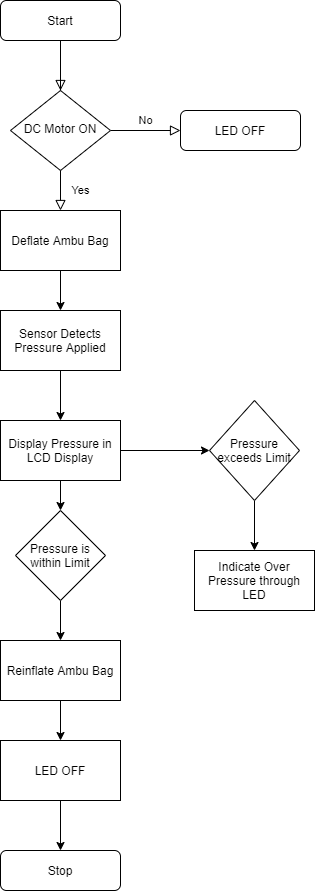

The diagram above was exported from draw.io. Its source (the exported page's mxGraphModel, read from the mxfile embedded in the PNG):
<mxGraphModel dx="1038" dy="580" grid="1" gridSize="10" guides="1" tooltips="1" connect="1" arrows="1" fold="1" page="1" pageScale="1" pageWidth="827" pageHeight="1169" math="0" shadow="0">
  <root>
    <mxCell id="WIyWlLk6GJQsqaUBKTNV-0" />
    <mxCell id="WIyWlLk6GJQsqaUBKTNV-1" parent="WIyWlLk6GJQsqaUBKTNV-0" />
    <mxCell id="WIyWlLk6GJQsqaUBKTNV-2" value="" style="rounded=0;html=1;jettySize=auto;orthogonalLoop=1;fontSize=11;endArrow=block;endFill=0;endSize=8;strokeWidth=1;shadow=0;labelBackgroundColor=none;edgeStyle=orthogonalEdgeStyle;" parent="WIyWlLk6GJQsqaUBKTNV-1" target="WIyWlLk6GJQsqaUBKTNV-6" edge="1">
      <mxGeometry relative="1" as="geometry">
        <mxPoint x="220" y="150" as="sourcePoint" />
        <Array as="points">
          <mxPoint x="220" y="90" />
          <mxPoint x="220" y="90" />
        </Array>
      </mxGeometry>
    </mxCell>
    <mxCell id="WIyWlLk6GJQsqaUBKTNV-3" value="Start" style="rounded=1;whiteSpace=wrap;html=1;fontSize=12;glass=0;strokeWidth=1;shadow=0;" parent="WIyWlLk6GJQsqaUBKTNV-1" vertex="1">
      <mxGeometry x="160" y="50" width="120" height="40" as="geometry" />
    </mxCell>
    <mxCell id="WIyWlLk6GJQsqaUBKTNV-5" value="No" style="edgeStyle=orthogonalEdgeStyle;rounded=0;html=1;jettySize=auto;orthogonalLoop=1;fontSize=11;endArrow=block;endFill=0;endSize=8;strokeWidth=1;shadow=0;labelBackgroundColor=none;" parent="WIyWlLk6GJQsqaUBKTNV-1" source="WIyWlLk6GJQsqaUBKTNV-6" target="WIyWlLk6GJQsqaUBKTNV-7" edge="1">
      <mxGeometry y="10" relative="1" as="geometry">
        <mxPoint as="offset" />
      </mxGeometry>
    </mxCell>
    <mxCell id="WIyWlLk6GJQsqaUBKTNV-6" value="DC Motor ON" style="rhombus;whiteSpace=wrap;html=1;shadow=0;fontFamily=Helvetica;fontSize=12;align=center;strokeWidth=1;spacing=6;spacingTop=-4;" parent="WIyWlLk6GJQsqaUBKTNV-1" vertex="1">
      <mxGeometry x="170" y="140" width="100" height="80" as="geometry" />
    </mxCell>
    <mxCell id="WIyWlLk6GJQsqaUBKTNV-7" value="LED OFF" style="rounded=1;whiteSpace=wrap;html=1;fontSize=12;glass=0;strokeWidth=1;shadow=0;" parent="WIyWlLk6GJQsqaUBKTNV-1" vertex="1">
      <mxGeometry x="340" y="160" width="120" height="40" as="geometry" />
    </mxCell>
    <mxCell id="WIyWlLk6GJQsqaUBKTNV-11" value="Stop" style="rounded=1;whiteSpace=wrap;html=1;fontSize=12;glass=0;strokeWidth=1;shadow=0;" parent="WIyWlLk6GJQsqaUBKTNV-1" vertex="1">
      <mxGeometry x="160" y="900" width="120" height="40" as="geometry" />
    </mxCell>
    <mxCell id="7JDp5p70zXDcvU_OJgQE-3" value="Yes" style="rounded=0;html=1;jettySize=auto;orthogonalLoop=1;fontSize=11;endArrow=block;endFill=0;endSize=8;strokeWidth=1;shadow=0;labelBackgroundColor=none;edgeStyle=orthogonalEdgeStyle;" edge="1" parent="WIyWlLk6GJQsqaUBKTNV-1" source="WIyWlLk6GJQsqaUBKTNV-6">
      <mxGeometry y="20" relative="1" as="geometry">
        <mxPoint as="offset" />
        <mxPoint x="220" y="220" as="sourcePoint" />
        <mxPoint x="220" y="260" as="targetPoint" />
      </mxGeometry>
    </mxCell>
    <mxCell id="7JDp5p70zXDcvU_OJgQE-25" value="" style="edgeStyle=orthogonalEdgeStyle;rounded=0;orthogonalLoop=1;jettySize=auto;html=1;" edge="1" parent="WIyWlLk6GJQsqaUBKTNV-1" source="7JDp5p70zXDcvU_OJgQE-4" target="7JDp5p70zXDcvU_OJgQE-6">
      <mxGeometry relative="1" as="geometry" />
    </mxCell>
    <mxCell id="7JDp5p70zXDcvU_OJgQE-4" value="Deflate Ambu Bag" style="rounded=0;whiteSpace=wrap;html=1;" vertex="1" parent="WIyWlLk6GJQsqaUBKTNV-1">
      <mxGeometry x="160" y="260" width="120" height="60" as="geometry" />
    </mxCell>
    <mxCell id="7JDp5p70zXDcvU_OJgQE-26" value="" style="edgeStyle=orthogonalEdgeStyle;rounded=0;orthogonalLoop=1;jettySize=auto;html=1;" edge="1" parent="WIyWlLk6GJQsqaUBKTNV-1" source="7JDp5p70zXDcvU_OJgQE-6" target="7JDp5p70zXDcvU_OJgQE-16">
      <mxGeometry relative="1" as="geometry" />
    </mxCell>
    <mxCell id="7JDp5p70zXDcvU_OJgQE-6" value="Sensor Detects Pressure Applied" style="rounded=0;whiteSpace=wrap;html=1;" vertex="1" parent="WIyWlLk6GJQsqaUBKTNV-1">
      <mxGeometry x="160" y="360" width="120" height="60" as="geometry" />
    </mxCell>
    <mxCell id="7JDp5p70zXDcvU_OJgQE-13" value="" style="edgeStyle=orthogonalEdgeStyle;rounded=0;orthogonalLoop=1;jettySize=auto;html=1;" edge="1" parent="WIyWlLk6GJQsqaUBKTNV-1" source="7JDp5p70zXDcvU_OJgQE-10" target="7JDp5p70zXDcvU_OJgQE-12">
      <mxGeometry relative="1" as="geometry" />
    </mxCell>
    <mxCell id="7JDp5p70zXDcvU_OJgQE-10" value="Pressure exceeds Limit" style="rhombus;whiteSpace=wrap;html=1;" vertex="1" parent="WIyWlLk6GJQsqaUBKTNV-1">
      <mxGeometry x="369" y="450" width="90" height="100" as="geometry" />
    </mxCell>
    <mxCell id="7JDp5p70zXDcvU_OJgQE-12" value="Indicate Over Pressure through LED" style="rounded=0;whiteSpace=wrap;html=1;" vertex="1" parent="WIyWlLk6GJQsqaUBKTNV-1">
      <mxGeometry x="354" y="600" width="120" height="60" as="geometry" />
    </mxCell>
    <mxCell id="7JDp5p70zXDcvU_OJgQE-21" value="" style="edgeStyle=orthogonalEdgeStyle;rounded=0;orthogonalLoop=1;jettySize=auto;html=1;" edge="1" parent="WIyWlLk6GJQsqaUBKTNV-1" source="7JDp5p70zXDcvU_OJgQE-14" target="7JDp5p70zXDcvU_OJgQE-19">
      <mxGeometry relative="1" as="geometry" />
    </mxCell>
    <mxCell id="7JDp5p70zXDcvU_OJgQE-14" value="Pressure is within Limit" style="rhombus;whiteSpace=wrap;html=1;" vertex="1" parent="WIyWlLk6GJQsqaUBKTNV-1">
      <mxGeometry x="175" y="560" width="90" height="90" as="geometry" />
    </mxCell>
    <mxCell id="7JDp5p70zXDcvU_OJgQE-17" value="" style="edgeStyle=orthogonalEdgeStyle;rounded=0;orthogonalLoop=1;jettySize=auto;html=1;" edge="1" parent="WIyWlLk6GJQsqaUBKTNV-1" source="7JDp5p70zXDcvU_OJgQE-16" target="7JDp5p70zXDcvU_OJgQE-14">
      <mxGeometry relative="1" as="geometry" />
    </mxCell>
    <mxCell id="7JDp5p70zXDcvU_OJgQE-18" value="" style="edgeStyle=orthogonalEdgeStyle;rounded=0;orthogonalLoop=1;jettySize=auto;html=1;" edge="1" parent="WIyWlLk6GJQsqaUBKTNV-1" source="7JDp5p70zXDcvU_OJgQE-16" target="7JDp5p70zXDcvU_OJgQE-10">
      <mxGeometry relative="1" as="geometry" />
    </mxCell>
    <mxCell id="7JDp5p70zXDcvU_OJgQE-16" value="Display Pressure in LCD Display" style="rounded=0;whiteSpace=wrap;html=1;" vertex="1" parent="WIyWlLk6GJQsqaUBKTNV-1">
      <mxGeometry x="160" y="470" width="120" height="60" as="geometry" />
    </mxCell>
    <mxCell id="7JDp5p70zXDcvU_OJgQE-23" value="" style="edgeStyle=orthogonalEdgeStyle;rounded=0;orthogonalLoop=1;jettySize=auto;html=1;" edge="1" parent="WIyWlLk6GJQsqaUBKTNV-1" source="7JDp5p70zXDcvU_OJgQE-19" target="7JDp5p70zXDcvU_OJgQE-22">
      <mxGeometry relative="1" as="geometry" />
    </mxCell>
    <mxCell id="7JDp5p70zXDcvU_OJgQE-19" value="Reinflate Ambu Bag" style="rounded=0;whiteSpace=wrap;html=1;" vertex="1" parent="WIyWlLk6GJQsqaUBKTNV-1">
      <mxGeometry x="160" y="690" width="120" height="60" as="geometry" />
    </mxCell>
    <mxCell id="7JDp5p70zXDcvU_OJgQE-24" value="" style="edgeStyle=orthogonalEdgeStyle;rounded=0;orthogonalLoop=1;jettySize=auto;html=1;" edge="1" parent="WIyWlLk6GJQsqaUBKTNV-1" source="7JDp5p70zXDcvU_OJgQE-22" target="WIyWlLk6GJQsqaUBKTNV-11">
      <mxGeometry relative="1" as="geometry" />
    </mxCell>
    <mxCell id="7JDp5p70zXDcvU_OJgQE-22" value="LED OFF" style="rounded=0;whiteSpace=wrap;html=1;" vertex="1" parent="WIyWlLk6GJQsqaUBKTNV-1">
      <mxGeometry x="160" y="790" width="120" height="60" as="geometry" />
    </mxCell>
  </root>
</mxGraphModel>